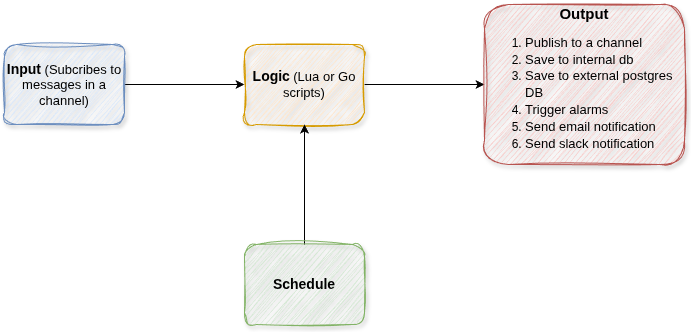

The diagram above was exported from draw.io. Its source (the exported page's mxGraphModel, read from the mxfile embedded in the PNG):
<mxGraphModel dx="1426" dy="759" grid="1" gridSize="10" guides="1" tooltips="1" connect="1" arrows="1" fold="1" page="1" pageScale="1" pageWidth="827" pageHeight="1169" math="0" shadow="0">
  <root>
    <mxCell id="0" />
    <mxCell id="1" parent="0" />
    <mxCell id="BFj1ReTy_G-lSRyiW0Kj-5" edge="1" parent="1" source="BFj1ReTy_G-lSRyiW0Kj-1" style="edgeStyle=orthogonalEdgeStyle;rounded=0;orthogonalLoop=1;jettySize=auto;html=1;exitX=1;exitY=0.5;exitDx=0;exitDy=0;" target="BFj1ReTy_G-lSRyiW0Kj-2">
      <mxGeometry relative="1" as="geometry" />
    </mxCell>
    <mxCell id="BFj1ReTy_G-lSRyiW0Kj-1" parent="1" style="rounded=1;whiteSpace=wrap;html=1;align=center;fillColor=#dae8fc;strokeColor=#6c8ebf;shadow=1;sketch=1;curveFitting=1;jiggle=2;" value="&lt;b&gt;&lt;font style=&quot;font-size: 14px;&quot;&gt;Input&lt;/font&gt;&lt;/b&gt;&lt;font style=&quot;font-size: 13px;&quot;&gt; (Subcribes to messages in a channel)&lt;/font&gt;" vertex="1">
      <mxGeometry height="80" width="120" x="40" y="280" as="geometry" />
    </mxCell>
    <mxCell id="BFj1ReTy_G-lSRyiW0Kj-6" edge="1" parent="1" source="BFj1ReTy_G-lSRyiW0Kj-2" style="edgeStyle=orthogonalEdgeStyle;rounded=0;orthogonalLoop=1;jettySize=auto;html=1;exitX=1;exitY=0.5;exitDx=0;exitDy=0;" target="BFj1ReTy_G-lSRyiW0Kj-3">
      <mxGeometry relative="1" as="geometry" />
    </mxCell>
    <mxCell id="BFj1ReTy_G-lSRyiW0Kj-2" parent="1" style="rounded=1;whiteSpace=wrap;html=1;fillColor=#ffe6cc;strokeColor=#d79b00;shadow=1;glass=0;sketch=1;curveFitting=1;jiggle=2;" value="&lt;b&gt;&lt;font style=&quot;font-size: 14px;&quot;&gt;Logic&lt;/font&gt;&lt;/b&gt; &lt;font style=&quot;font-size: 13px;&quot;&gt;(Lua or Go scripts)&lt;/font&gt;" vertex="1">
      <mxGeometry height="80" width="120" x="280" y="280" as="geometry" />
    </mxCell>
    <mxCell id="BFj1ReTy_G-lSRyiW0Kj-3" parent="1" style="rounded=1;whiteSpace=wrap;html=1;fillColor=#f8cecc;strokeColor=#b85450;shadow=1;sketch=1;curveFitting=1;jiggle=2;" value="&lt;b&gt;&lt;font style=&quot;font-size: 15px;&quot;&gt;Output&lt;/font&gt;&lt;/b&gt;&lt;div&gt;&lt;ol style=&quot;line-height: 140%;&quot;&gt;&lt;li style=&quot;text-align: left;&quot;&gt;&lt;span style=&quot;background-color: transparent; color: light-dark(rgb(0, 0, 0), rgb(255, 255, 255));&quot;&gt;&lt;font style=&quot;font-size: 13px;&quot;&gt;Publish to a channel&lt;/font&gt;&lt;/span&gt;&lt;/li&gt;&lt;li style=&quot;text-align: left;&quot;&gt;&lt;span style=&quot;background-color: transparent; color: light-dark(rgb(0, 0, 0), rgb(255, 255, 255));&quot;&gt;&lt;font style=&quot;font-size: 13px;&quot;&gt;Save to internal db&lt;/font&gt;&lt;/span&gt;&lt;/li&gt;&lt;li style=&quot;text-align: left;&quot;&gt;&lt;span style=&quot;background-color: transparent; color: light-dark(rgb(0, 0, 0), rgb(255, 255, 255));&quot;&gt;&lt;font style=&quot;font-size: 13px;&quot;&gt;Save to external postgres DB&lt;/font&gt;&lt;/span&gt;&lt;/li&gt;&lt;li style=&quot;text-align: left;&quot;&gt;&lt;span style=&quot;background-color: transparent; color: light-dark(rgb(0, 0, 0), rgb(255, 255, 255));&quot;&gt;&lt;font style=&quot;font-size: 13px;&quot;&gt;Trigger alarms&lt;/font&gt;&lt;/span&gt;&lt;/li&gt;&lt;li style=&quot;text-align: left;&quot;&gt;&lt;span style=&quot;background-color: transparent; color: light-dark(rgb(0, 0, 0), rgb(255, 255, 255));&quot;&gt;&lt;font style=&quot;font-size: 13px;&quot;&gt;Send email notification&lt;/font&gt;&lt;/span&gt;&lt;/li&gt;&lt;li style=&quot;text-align: left;&quot;&gt;&lt;span style=&quot;background-color: transparent; color: light-dark(rgb(0, 0, 0), rgb(255, 255, 255));&quot;&gt;&lt;font style=&quot;font-size: 13px;&quot;&gt;Send slack notification&lt;/font&gt;&lt;/span&gt;&lt;/li&gt;&lt;/ol&gt;&lt;/div&gt;" vertex="1">
      <mxGeometry height="160" width="200" x="520" y="240" as="geometry" />
    </mxCell>
    <mxCell id="BFj1ReTy_G-lSRyiW0Kj-7" edge="1" parent="1" source="BFj1ReTy_G-lSRyiW0Kj-4" style="edgeStyle=orthogonalEdgeStyle;rounded=0;orthogonalLoop=1;jettySize=auto;html=1;exitX=0.5;exitY=0;exitDx=0;exitDy=0;entryX=0.5;entryY=1;entryDx=0;entryDy=0;" target="BFj1ReTy_G-lSRyiW0Kj-2">
      <mxGeometry relative="1" as="geometry" />
    </mxCell>
    <mxCell id="BFj1ReTy_G-lSRyiW0Kj-4" parent="1" style="rounded=1;whiteSpace=wrap;html=1;fillColor=#d5e8d4;strokeColor=#82b366;glass=0;shadow=1;sketch=1;curveFitting=1;jiggle=2;" value="&lt;b&gt;&lt;font style=&quot;font-size: 14px;&quot;&gt;Schedule&lt;/font&gt;&lt;/b&gt;" vertex="1">
      <mxGeometry height="80" width="120" x="280" y="480" as="geometry" />
    </mxCell>
  </root>
</mxGraphModel>